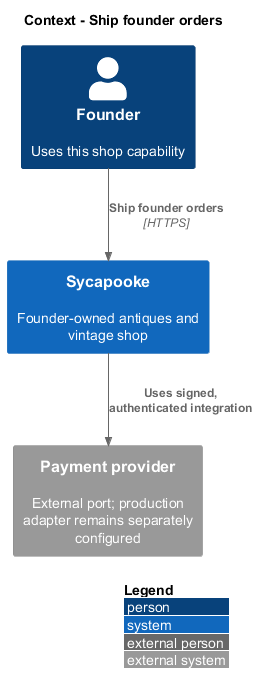

The diagram above was rendered by PlantUML. Its source (embedded in the PNG):
@startuml
!include <C4/C4_Context>
LAYOUT_WITH_LEGEND()
title Context - Ship founder orders
Person(user, "Founder", "Uses this shop capability")
System(shop, "Sycapooke", "Founder-owned antiques and vintage shop")
Rel(user, shop, "Ship founder orders", "HTTPS")
System_Ext(provider, "Payment provider", "External port; production adapter remains separately configured")
Rel(shop, provider, "Uses signed, authenticated integration")
@enduml